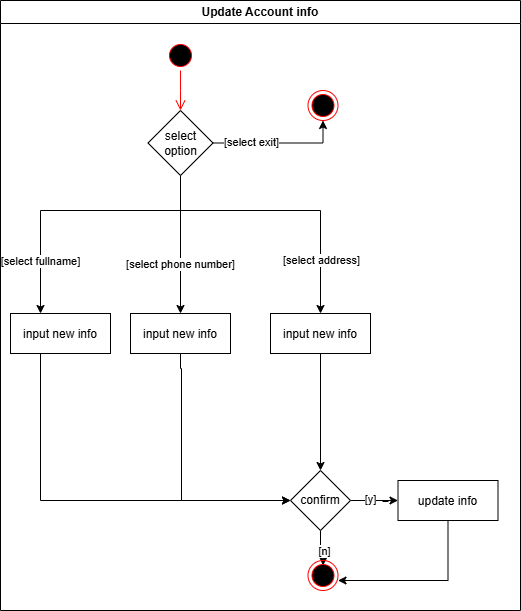

The diagram above was exported from draw.io. Its source (the exported page's mxGraphModel, read from the mxfile embedded in the PNG):
<mxGraphModel dx="1042" dy="575" grid="1" gridSize="10" guides="1" tooltips="1" connect="1" arrows="1" fold="1" page="1" pageScale="1" pageWidth="850" pageHeight="1100" math="0" shadow="0">
  <root>
    <mxCell id="0" />
    <mxCell id="1" parent="0" />
    <mxCell id="H2pdM-l_tW2Jda2Ig9DX-1" value="Update Account info" style="swimlane;whiteSpace=wrap;startSize=23;" vertex="1" parent="1">
      <mxGeometry x="110" y="120" width="520" height="610" as="geometry" />
    </mxCell>
    <mxCell id="H2pdM-l_tW2Jda2Ig9DX-2" value="" style="ellipse;shape=startState;fillColor=#000000;strokeColor=#ff0000;" vertex="1" parent="H2pdM-l_tW2Jda2Ig9DX-1">
      <mxGeometry x="165" y="40" width="30" height="30" as="geometry" />
    </mxCell>
    <mxCell id="H2pdM-l_tW2Jda2Ig9DX-3" value="" style="edgeStyle=elbowEdgeStyle;elbow=horizontal;verticalAlign=bottom;endArrow=open;endSize=8;strokeColor=#FF0000;endFill=1;rounded=0;" edge="1" parent="H2pdM-l_tW2Jda2Ig9DX-1" source="H2pdM-l_tW2Jda2Ig9DX-2" target="H2pdM-l_tW2Jda2Ig9DX-32">
      <mxGeometry x="100" y="40" as="geometry">
        <mxPoint x="265" y="70" as="targetPoint" />
      </mxGeometry>
    </mxCell>
    <mxCell id="H2pdM-l_tW2Jda2Ig9DX-12" value="" style="ellipse;shape=endState;fillColor=#000000;strokeColor=#ff0000" vertex="1" parent="H2pdM-l_tW2Jda2Ig9DX-1">
      <mxGeometry x="307.5" y="90" width="30" height="30" as="geometry" />
    </mxCell>
    <mxCell id="H2pdM-l_tW2Jda2Ig9DX-18" style="edgeStyle=orthogonalEdgeStyle;rounded=0;orthogonalLoop=1;jettySize=auto;html=1;" edge="1" parent="H2pdM-l_tW2Jda2Ig9DX-1" source="H2pdM-l_tW2Jda2Ig9DX-32" target="H2pdM-l_tW2Jda2Ig9DX-34">
      <mxGeometry relative="1" as="geometry" />
    </mxCell>
    <mxCell id="H2pdM-l_tW2Jda2Ig9DX-19" value="[select phone number]" style="edgeLabel;html=1;align=center;verticalAlign=middle;resizable=0;points=[];" vertex="1" connectable="0" parent="H2pdM-l_tW2Jda2Ig9DX-18">
      <mxGeometry x="0.2706" y="-1" relative="1" as="geometry">
        <mxPoint as="offset" />
      </mxGeometry>
    </mxCell>
    <mxCell id="H2pdM-l_tW2Jda2Ig9DX-20" style="edgeStyle=orthogonalEdgeStyle;rounded=0;orthogonalLoop=1;jettySize=auto;html=1;entryX=0.5;entryY=1;entryDx=0;entryDy=0;" edge="1" parent="H2pdM-l_tW2Jda2Ig9DX-1" source="H2pdM-l_tW2Jda2Ig9DX-32" target="H2pdM-l_tW2Jda2Ig9DX-12">
      <mxGeometry relative="1" as="geometry" />
    </mxCell>
    <mxCell id="H2pdM-l_tW2Jda2Ig9DX-21" value="[select exit]" style="edgeLabel;html=1;align=center;verticalAlign=middle;resizable=0;points=[];" vertex="1" connectable="0" parent="H2pdM-l_tW2Jda2Ig9DX-20">
      <mxGeometry x="-0.4295" y="1" relative="1" as="geometry">
        <mxPoint as="offset" />
      </mxGeometry>
    </mxCell>
    <mxCell id="H2pdM-l_tW2Jda2Ig9DX-22" style="edgeStyle=orthogonalEdgeStyle;rounded=0;orthogonalLoop=1;jettySize=auto;html=1;" edge="1" parent="H2pdM-l_tW2Jda2Ig9DX-1" source="H2pdM-l_tW2Jda2Ig9DX-32">
      <mxGeometry relative="1" as="geometry">
        <Array as="points">
          <mxPoint x="180" y="210" />
          <mxPoint x="40" y="210" />
        </Array>
        <mxPoint x="40" y="313" as="targetPoint" />
      </mxGeometry>
    </mxCell>
    <mxCell id="H2pdM-l_tW2Jda2Ig9DX-23" value="[select fullname]" style="edgeLabel;html=1;align=center;verticalAlign=middle;resizable=0;points=[];" vertex="1" connectable="0" parent="H2pdM-l_tW2Jda2Ig9DX-22">
      <mxGeometry x="0.6191" y="-1" relative="1" as="geometry">
        <mxPoint as="offset" />
      </mxGeometry>
    </mxCell>
    <mxCell id="H2pdM-l_tW2Jda2Ig9DX-24" style="edgeStyle=orthogonalEdgeStyle;rounded=0;orthogonalLoop=1;jettySize=auto;html=1;entryX=0.5;entryY=0;entryDx=0;entryDy=0;" edge="1" parent="H2pdM-l_tW2Jda2Ig9DX-1" source="H2pdM-l_tW2Jda2Ig9DX-32" target="H2pdM-l_tW2Jda2Ig9DX-46">
      <mxGeometry relative="1" as="geometry">
        <Array as="points">
          <mxPoint x="180" y="210" />
          <mxPoint x="320" y="210" />
        </Array>
      </mxGeometry>
    </mxCell>
    <mxCell id="H2pdM-l_tW2Jda2Ig9DX-25" value="[select address]" style="edgeLabel;html=1;align=center;verticalAlign=middle;resizable=0;points=[];" vertex="1" connectable="0" parent="H2pdM-l_tW2Jda2Ig9DX-24">
      <mxGeometry x="0.6123" relative="1" as="geometry">
        <mxPoint as="offset" />
      </mxGeometry>
    </mxCell>
    <mxCell id="H2pdM-l_tW2Jda2Ig9DX-32" value="select option" style="rhombus;whiteSpace=wrap;html=1;" vertex="1" parent="H2pdM-l_tW2Jda2Ig9DX-1">
      <mxGeometry x="147.5" y="110" width="65" height="65" as="geometry" />
    </mxCell>
    <mxCell id="H2pdM-l_tW2Jda2Ig9DX-33" style="edgeStyle=orthogonalEdgeStyle;rounded=0;orthogonalLoop=1;jettySize=auto;html=1;" edge="1" parent="H2pdM-l_tW2Jda2Ig9DX-1" source="H2pdM-l_tW2Jda2Ig9DX-34" target="H2pdM-l_tW2Jda2Ig9DX-39">
      <mxGeometry relative="1" as="geometry">
        <mxPoint x="180" y="383" as="targetPoint" />
        <Array as="points">
          <mxPoint x="180" y="368" />
          <mxPoint x="181" y="368" />
          <mxPoint x="181" y="500" />
        </Array>
      </mxGeometry>
    </mxCell>
    <mxCell id="H2pdM-l_tW2Jda2Ig9DX-34" value="input new info" style="" vertex="1" parent="H2pdM-l_tW2Jda2Ig9DX-1">
      <mxGeometry x="130" y="313" width="100" height="40" as="geometry" />
    </mxCell>
    <mxCell id="H2pdM-l_tW2Jda2Ig9DX-35" style="edgeStyle=orthogonalEdgeStyle;rounded=0;orthogonalLoop=1;jettySize=auto;html=1;entryX=0;entryY=0.5;entryDx=0;entryDy=0;" edge="1" parent="H2pdM-l_tW2Jda2Ig9DX-1" source="H2pdM-l_tW2Jda2Ig9DX-39" target="H2pdM-l_tW2Jda2Ig9DX-41">
      <mxGeometry relative="1" as="geometry">
        <mxPoint x="407.5" y="500" as="targetPoint" />
        <Array as="points">
          <mxPoint x="387.5" y="500" />
          <mxPoint x="387.5" y="501" />
          <mxPoint x="382.5" y="501" />
        </Array>
      </mxGeometry>
    </mxCell>
    <mxCell id="H2pdM-l_tW2Jda2Ig9DX-36" value="[y]" style="edgeLabel;html=1;align=center;verticalAlign=middle;resizable=0;points=[];" vertex="1" connectable="0" parent="H2pdM-l_tW2Jda2Ig9DX-35">
      <mxGeometry x="-0.3754" y="2" relative="1" as="geometry">
        <mxPoint as="offset" />
      </mxGeometry>
    </mxCell>
    <mxCell id="H2pdM-l_tW2Jda2Ig9DX-37" style="edgeStyle=orthogonalEdgeStyle;rounded=0;orthogonalLoop=1;jettySize=auto;html=1;" edge="1" parent="H2pdM-l_tW2Jda2Ig9DX-1" source="H2pdM-l_tW2Jda2Ig9DX-39">
      <mxGeometry relative="1" as="geometry">
        <mxPoint x="322.5" y="565" as="targetPoint" />
      </mxGeometry>
    </mxCell>
    <mxCell id="H2pdM-l_tW2Jda2Ig9DX-38" value="[n]" style="edgeLabel;html=1;align=center;verticalAlign=middle;resizable=0;points=[];" vertex="1" connectable="0" parent="H2pdM-l_tW2Jda2Ig9DX-37">
      <mxGeometry x="0.2178" relative="1" as="geometry">
        <mxPoint as="offset" />
      </mxGeometry>
    </mxCell>
    <mxCell id="H2pdM-l_tW2Jda2Ig9DX-39" value="confirm" style="rhombus;whiteSpace=wrap;html=1;" vertex="1" parent="H2pdM-l_tW2Jda2Ig9DX-1">
      <mxGeometry x="290" y="470" width="60" height="60" as="geometry" />
    </mxCell>
    <mxCell id="H2pdM-l_tW2Jda2Ig9DX-40" style="edgeStyle=orthogonalEdgeStyle;rounded=0;orthogonalLoop=1;jettySize=auto;html=1;entryX=1;entryY=0.5;entryDx=0;entryDy=0;" edge="1" parent="H2pdM-l_tW2Jda2Ig9DX-1" source="H2pdM-l_tW2Jda2Ig9DX-41">
      <mxGeometry relative="1" as="geometry">
        <Array as="points">
          <mxPoint x="447.5" y="580" />
        </Array>
        <mxPoint x="337.5" y="580" as="targetPoint" />
      </mxGeometry>
    </mxCell>
    <mxCell id="H2pdM-l_tW2Jda2Ig9DX-41" value="update info" style="" vertex="1" parent="H2pdM-l_tW2Jda2Ig9DX-1">
      <mxGeometry x="397.5" y="480" width="100" height="40" as="geometry" />
    </mxCell>
    <mxCell id="H2pdM-l_tW2Jda2Ig9DX-42" value="" style="ellipse;shape=endState;fillColor=#000000;strokeColor=#ff0000" vertex="1" parent="H2pdM-l_tW2Jda2Ig9DX-1">
      <mxGeometry x="307.5" y="560" width="30" height="30" as="geometry" />
    </mxCell>
    <mxCell id="H2pdM-l_tW2Jda2Ig9DX-45" style="edgeStyle=orthogonalEdgeStyle;rounded=0;orthogonalLoop=1;jettySize=auto;html=1;" edge="1" parent="H2pdM-l_tW2Jda2Ig9DX-1" source="H2pdM-l_tW2Jda2Ig9DX-46" target="H2pdM-l_tW2Jda2Ig9DX-39">
      <mxGeometry relative="1" as="geometry">
        <mxPoint x="320" y="383" as="targetPoint" />
        <Array as="points">
          <mxPoint x="330" y="350" />
          <mxPoint x="330" y="350" />
        </Array>
      </mxGeometry>
    </mxCell>
    <mxCell id="H2pdM-l_tW2Jda2Ig9DX-46" value="input new info" style="" vertex="1" parent="H2pdM-l_tW2Jda2Ig9DX-1">
      <mxGeometry x="270" y="313" width="100" height="40" as="geometry" />
    </mxCell>
    <mxCell id="H2pdM-l_tW2Jda2Ig9DX-53" style="edgeStyle=orthogonalEdgeStyle;rounded=0;orthogonalLoop=1;jettySize=auto;html=1;entryX=0;entryY=0.5;entryDx=0;entryDy=0;" edge="1" parent="H2pdM-l_tW2Jda2Ig9DX-1" target="H2pdM-l_tW2Jda2Ig9DX-39">
      <mxGeometry relative="1" as="geometry">
        <mxPoint x="40" y="383" as="targetPoint" />
        <Array as="points">
          <mxPoint x="40" y="500" />
        </Array>
        <mxPoint x="40" y="353" as="sourcePoint" />
      </mxGeometry>
    </mxCell>
    <mxCell id="H2pdM-l_tW2Jda2Ig9DX-54" value="input new info" style="" vertex="1" parent="H2pdM-l_tW2Jda2Ig9DX-1">
      <mxGeometry x="10" y="313" width="100" height="40" as="geometry" />
    </mxCell>
  </root>
</mxGraphModel>